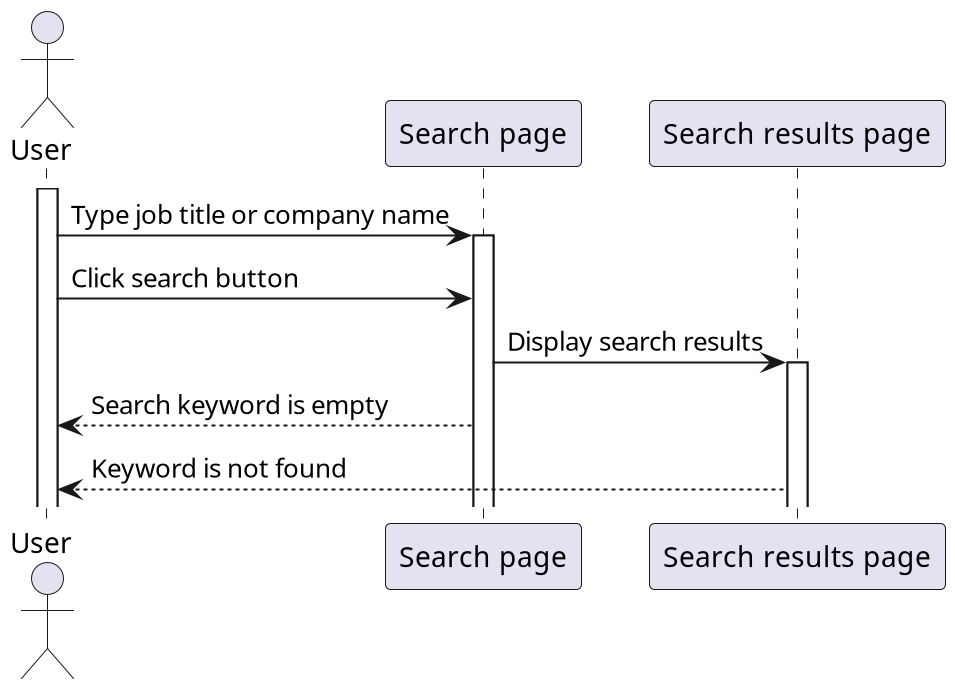

The diagram above was rendered by PlantUML. Its source (embedded in the PNG):
@startuml
'https://plantuml.com/sequence-diagram

' autonumber
actor "User" as user
activate user
user -> "Search page" : Type job title or company name
activate "Search page"

user -> "Search page" : Click search button
"Search page" -> "Search results page" : Display search results

activate "Search results page"
"Search page" --> user : Search keyword is empty

"Search results page" --> user : Keyword is not found


@enduml